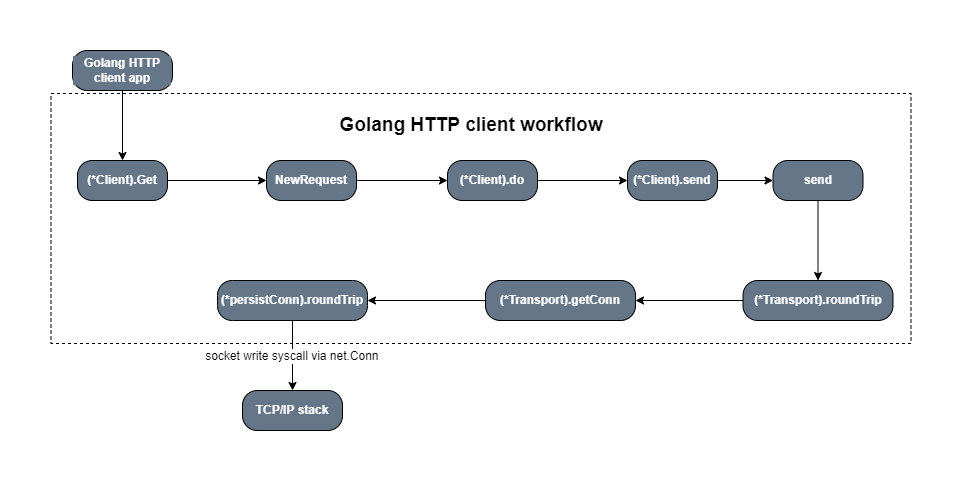

The diagram above was exported from draw.io. Its source (the exported page's mxGraphModel, read from the mxfile embedded in the PNG):
<mxGraphModel dx="1209" dy="1821" grid="1" gridSize="10" guides="1" tooltips="1" connect="1" arrows="1" fold="1" page="1" pageScale="1" pageWidth="827" pageHeight="1169" background="none" math="0" shadow="0">
  <root>
    <mxCell id="0" />
    <mxCell id="1" parent="0" />
    <mxCell id="2" value="" style="rounded=0;whiteSpace=wrap;html=1;dashed=1;" vertex="1" parent="1">
      <mxGeometry x="33.5" y="33" width="860" height="250" as="geometry" />
    </mxCell>
    <mxCell id="3" value="" style="edgeStyle=orthogonalEdgeStyle;rounded=0;orthogonalLoop=1;jettySize=auto;html=1;fontColor=#FFFFFF;" edge="1" source="4" target="6" parent="1">
      <mxGeometry relative="1" as="geometry" />
    </mxCell>
    <mxCell id="4" value="Golang HTTP client app" style="rounded=1;whiteSpace=wrap;html=1;labelBackgroundColor=#647687;fontColor=#FFFFFF;fillColor=#647687;align=center;verticalAlign=middle;arcSize=37;fontStyle=1" vertex="1" parent="1">
      <mxGeometry x="55" y="-10" width="100" height="40" as="geometry" />
    </mxCell>
    <mxCell id="5" value="" style="edgeStyle=orthogonalEdgeStyle;rounded=0;orthogonalLoop=1;jettySize=auto;html=1;fontColor=#FFFFFF;" edge="1" source="6" target="8" parent="1">
      <mxGeometry relative="1" as="geometry" />
    </mxCell>
    <mxCell id="6" value="(*Client).Get" style="rounded=1;whiteSpace=wrap;html=1;labelBackgroundColor=#647687;fontColor=#FFFFFF;fillColor=#647687;align=center;verticalAlign=middle;arcSize=37;fontStyle=1" vertex="1" parent="1">
      <mxGeometry x="60" y="100" width="90" height="40" as="geometry" />
    </mxCell>
    <mxCell id="7" value="" style="edgeStyle=orthogonalEdgeStyle;rounded=0;orthogonalLoop=1;jettySize=auto;html=1;fontColor=#FFFFFF;" edge="1" source="8" target="10" parent="1">
      <mxGeometry relative="1" as="geometry" />
    </mxCell>
    <mxCell id="8" value="NewRequest" style="rounded=1;whiteSpace=wrap;html=1;labelBackgroundColor=#647687;fontColor=#FFFFFF;fillColor=#647687;align=center;verticalAlign=middle;arcSize=37;fontStyle=1" vertex="1" parent="1">
      <mxGeometry x="249" y="100" width="90" height="40" as="geometry" />
    </mxCell>
    <mxCell id="9" value="" style="edgeStyle=orthogonalEdgeStyle;rounded=0;orthogonalLoop=1;jettySize=auto;html=1;fontColor=#FFFFFF;" edge="1" source="10" target="12" parent="1">
      <mxGeometry relative="1" as="geometry" />
    </mxCell>
    <mxCell id="10" value="(*Client).do" style="rounded=1;whiteSpace=wrap;html=1;labelBackgroundColor=#647687;fontColor=#FFFFFF;fillColor=#647687;align=center;verticalAlign=middle;arcSize=37;fontStyle=1" vertex="1" parent="1">
      <mxGeometry x="430" y="100" width="90" height="40" as="geometry" />
    </mxCell>
    <mxCell id="11" value="" style="edgeStyle=orthogonalEdgeStyle;rounded=0;orthogonalLoop=1;jettySize=auto;html=1;fontColor=#FFFFFF;" edge="1" source="12" target="14" parent="1">
      <mxGeometry relative="1" as="geometry" />
    </mxCell>
    <mxCell id="12" value="(*Client).send" style="rounded=1;whiteSpace=wrap;html=1;labelBackgroundColor=#647687;fontColor=#FFFFFF;fillColor=#647687;align=center;verticalAlign=middle;arcSize=37;fontStyle=1" vertex="1" parent="1">
      <mxGeometry x="610" y="100" width="90" height="40" as="geometry" />
    </mxCell>
    <mxCell id="13" value="" style="edgeStyle=orthogonalEdgeStyle;rounded=0;orthogonalLoop=1;jettySize=auto;html=1;fontColor=#FFFFFF;" edge="1" source="14" target="16" parent="1">
      <mxGeometry relative="1" as="geometry" />
    </mxCell>
    <mxCell id="14" value="send" style="rounded=1;whiteSpace=wrap;html=1;labelBackgroundColor=#647687;fontColor=#FFFFFF;fillColor=#647687;align=center;verticalAlign=middle;arcSize=37;fontStyle=1" vertex="1" parent="1">
      <mxGeometry x="755.5" y="100" width="90" height="40" as="geometry" />
    </mxCell>
    <mxCell id="15" value="" style="edgeStyle=orthogonalEdgeStyle;rounded=0;orthogonalLoop=1;jettySize=auto;html=1;fontColor=#FFFFFF;" edge="1" source="16" target="18" parent="1">
      <mxGeometry relative="1" as="geometry" />
    </mxCell>
    <mxCell id="16" value="(*Transport).roundTrip" style="rounded=1;whiteSpace=wrap;html=1;labelBackgroundColor=#647687;fontColor=#FFFFFF;fillColor=#647687;align=center;verticalAlign=middle;arcSize=37;fontStyle=1" vertex="1" parent="1">
      <mxGeometry x="725.5" y="220" width="150" height="40" as="geometry" />
    </mxCell>
    <mxCell id="17" value="" style="edgeStyle=orthogonalEdgeStyle;rounded=0;orthogonalLoop=1;jettySize=auto;html=1;fontColor=#FFFFFF;" edge="1" source="18" target="19" parent="1">
      <mxGeometry relative="1" as="geometry" />
    </mxCell>
    <mxCell id="18" value="(*Transport).getConn" style="rounded=1;whiteSpace=wrap;html=1;labelBackgroundColor=#647687;fontColor=#FFFFFF;fillColor=#647687;align=center;verticalAlign=middle;arcSize=37;fontStyle=1" vertex="1" parent="1">
      <mxGeometry x="468" y="220" width="150" height="40" as="geometry" />
    </mxCell>
    <mxCell id="19" value="(*persistConn).roundTrip" style="rounded=1;whiteSpace=wrap;html=1;labelBackgroundColor=#647687;fontColor=#FFFFFF;fillColor=#647687;align=center;verticalAlign=middle;arcSize=37;fontStyle=1" vertex="1" parent="1">
      <mxGeometry x="200" y="220" width="150" height="40" as="geometry" />
    </mxCell>
    <mxCell id="20" value="Golang HTTP client workflow" style="text;html=1;strokeColor=none;fillColor=none;align=center;verticalAlign=middle;whiteSpace=wrap;rounded=0;dashed=1;fontSize=19;fontStyle=1" vertex="1" parent="1">
      <mxGeometry x="318.25" y="50" width="271.5" height="30" as="geometry" />
    </mxCell>
    <mxCell id="21" value="TCP/IP stack" style="rounded=1;whiteSpace=wrap;html=1;labelBackgroundColor=#647687;fontColor=#FFFFFF;fillColor=#647687;align=center;verticalAlign=middle;arcSize=37;fontStyle=1" vertex="1" parent="1">
      <mxGeometry x="225" y="330" width="100" height="40" as="geometry" />
    </mxCell>
    <mxCell id="22" value="" style="endArrow=classic;html=1;rounded=0;entryX=0.5;entryY=0;entryDx=0;entryDy=0;exitX=0.5;exitY=1;exitDx=0;exitDy=0;" edge="1" source="19" target="21" parent="1">
      <mxGeometry relative="1" as="geometry">
        <mxPoint x="450" y="320" as="sourcePoint" />
        <mxPoint x="550" y="320" as="targetPoint" />
      </mxGeometry>
    </mxCell>
    <mxCell id="23" value="socket write syscall via net.Conn&amp;nbsp;" style="edgeLabel;resizable=0;html=1;align=center;verticalAlign=middle;" connectable="0" vertex="1" parent="22">
      <mxGeometry relative="1" as="geometry" />
    </mxCell>
  </root>
</mxGraphModel>